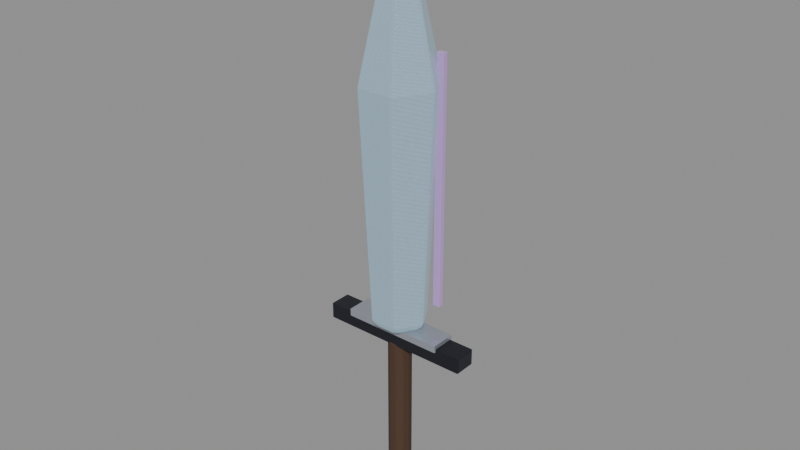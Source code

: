 # Source: crystal-weapon-greatsword.blend  (saved by Blender 5.0.118; exported with 4.5.12 LTS)
import bpy
from mathutils import Matrix  # noqa: F401  (used for matrix-valued properties, if any)

bpy.ops.wm.read_factory_settings(use_empty=True)
scene = bpy.context.scene
scene.name = 'Scene'

# ---- images (referenced by path relative to the original .blend; pixels are not part of the script)
import os
ASSET_DIR = os.environ.get("B2B_ASSET_DIR", "")  # directory of the original .blend (textures are referenced by path, not embedded)
HERE = os.path.dirname(os.path.abspath(__file__))  # packed textures are extracted next to this script under _unpacked/

def load_image(name, relpath, width, height, colorspace="sRGB"):
    """Load a texture the original file referenced (path relative to the .blend, or extracted next to this script)."""
    p = next((c for c in (os.path.join(HERE, relpath), os.path.join(ASSET_DIR, relpath)) if relpath and os.path.exists(c)), "")
    if p:
        img = bpy.data.images.load(p, check_existing=True)
        img.name = name
    else:  # same state as the original file: an image datablock whose file is absent (Cycles renders it pink)
        img = bpy.data.images.new(name, width, height)
        img.source = "FILE"
        img.filepath = "//" + (relpath or name)
    img.colorspace_settings.name = colorspace
    return img
img_weapon_leather = load_image('weapon-leather', '_unpacked/eb1ca86b25adb509.5a960c8f.png', 512, 512, 'sRGB')
img_weapon_blackmetal = load_image('weapon-blackmetal', '_unpacked/2b2b880e765a0b0b.1e0d077e.png', 512, 512, 'sRGB')
img_weapon_silver = load_image('weapon-silver', '_unpacked/e89cb070300e37b1.890860b1.png', 512, 512, 'sRGB')
img_weapon_crystal = load_image('weapon-crystal', '_unpacked/b64d566b5024a652.acdf325c.png', 512, 512, 'sRGB')
img_weapon_crystal_bright = load_image('weapon-crystal-bright', '_unpacked/dcb0ec3490b17a22.536d2102.png', 512, 512, 'sRGB')
img_weapon_prismatic = load_image('weapon-prismatic', '_unpacked/683c18060534eae5.275cebcc.png', 512, 512, 'sRGB')

# ---- materials (node trees are filled in below, after node groups)
mat_magenheim_crystal_weapon_crystal_weapon_greatsword_grip_leather = bpy.data.materials.new('magenheim.crystal-weapon.crystal-weapon-greatsword.grip.leather')
mat_magenheim_crystal_weapon_crystal_weapon_greatsword_grip_leather.use_backface_culling = True
mat_magenheim_crystal_weapon_crystal_weapon_greatsword_blackmetal_2 = bpy.data.materials.new('magenheim.crystal-weapon.crystal-weapon-greatsword.blackmetal.2')
mat_magenheim_crystal_weapon_crystal_weapon_greatsword_blackmetal_2.use_backface_culling = True
mat_magenheim_crystal_weapon_crystal_weapon_greatsword_silver_silve = bpy.data.materials.new('magenheim.crystal-weapon.crystal-weapon-greatsword.silver.silve')
mat_magenheim_crystal_weapon_crystal_weapon_greatsword_silver_silve.use_backface_culling = True
mat_magenheim_crystal_weapon_crystal_weapon_greatsword_crystal_crys = bpy.data.materials.new('magenheim.crystal-weapon.crystal-weapon-greatsword.crystal.crys')
mat_magenheim_crystal_weapon_crystal_weapon_greatsword_crystal_crys.use_backface_culling = True
mat_magenheim_crystal_weapon_crystal_weapon_greatsword_blackmetal_m = bpy.data.materials.new('magenheim.crystal-weapon.crystal-weapon-greatsword.blackmetal.m')
mat_magenheim_crystal_weapon_crystal_weapon_greatsword_blackmetal_m.use_backface_culling = True
mat_magenheim_crystal_weapon_crystal_weapon_greatsword_crystal_brig = bpy.data.materials.new('magenheim.crystal-weapon.crystal-weapon-greatsword.crystal-brig')
mat_magenheim_crystal_weapon_crystal_weapon_greatsword_crystal_brig.use_backface_culling = True
mat_magenheim_crystal_weapon_crystal_weapon_greatsword_rainbow_1_cr = bpy.data.materials.new('magenheim.crystal-weapon.crystal-weapon-greatsword.rainbow.1.cr')
mat_magenheim_crystal_weapon_crystal_weapon_greatsword_rainbow_1_cr.use_backface_culling = True
mat_magenheim_crystal_weapon_crystal_weapon_greatsword_rainbow_6_cr = bpy.data.materials.new('magenheim.crystal-weapon.crystal-weapon-greatsword.rainbow.6.cr')
mat_magenheim_crystal_weapon_crystal_weapon_greatsword_rainbow_6_cr.use_backface_culling = True

# ---- material node trees
mat_magenheim_crystal_weapon_crystal_weapon_greatsword_grip_leather.use_nodes = True; mat_magenheim_crystal_weapon_crystal_weapon_greatsword_grip_leather.node_tree.nodes.clear()
_N = mat_magenheim_crystal_weapon_crystal_weapon_greatsword_grip_leather.node_tree.nodes; _L = mat_magenheim_crystal_weapon_crystal_weapon_greatsword_grip_leather.node_tree.links
n0 = _N.new('ShaderNodeBsdfPrincipled'); n0.name = 'Principled BSDF'; n0.location = (-200, 100)
n0.inputs[2].default_value = 0.78
n0.inputs[27].default_value = (0.0, 0.0, 0.0, 1.0)
n0.inputs[28].default_value = 1.0
n1 = _N.new('ShaderNodeOutputMaterial'); n1.name = 'Material Output'; n1.location = (200, 100)
n2 = _N.new('ShaderNodeTexImage'); n2.name = 'Image Texture'; n2.location = (0, 0)
n2.image = img_weapon_leather
_L.new(n0.outputs[0], n1.inputs[0])
_L.new(n2.outputs[0], n0.inputs[0])
n1.is_active_output = True
mat_magenheim_crystal_weapon_crystal_weapon_greatsword_blackmetal_2.use_nodes = True; mat_magenheim_crystal_weapon_crystal_weapon_greatsword_blackmetal_2.node_tree.nodes.clear()
_N = mat_magenheim_crystal_weapon_crystal_weapon_greatsword_blackmetal_2.node_tree.nodes; _L = mat_magenheim_crystal_weapon_crystal_weapon_greatsword_blackmetal_2.node_tree.links
n0 = _N.new('ShaderNodeBsdfPrincipled'); n0.name = 'Principled BSDF'; n0.location = (-200, 100)
n0.inputs[1].default_value = 0.72
n0.inputs[2].default_value = 0.34
n0.inputs[27].default_value = (0.0, 0.0, 0.0, 1.0)
n0.inputs[28].default_value = 1.0
n1 = _N.new('ShaderNodeOutputMaterial'); n1.name = 'Material Output'; n1.location = (200, 100)
n2 = _N.new('ShaderNodeTexImage'); n2.name = 'Image Texture'; n2.location = (0, 0)
n2.image = img_weapon_blackmetal
_L.new(n0.outputs[0], n1.inputs[0])
_L.new(n2.outputs[0], n0.inputs[0])
n1.is_active_output = True
mat_magenheim_crystal_weapon_crystal_weapon_greatsword_silver_silve.use_nodes = True; mat_magenheim_crystal_weapon_crystal_weapon_greatsword_silver_silve.node_tree.nodes.clear()
_N = mat_magenheim_crystal_weapon_crystal_weapon_greatsword_silver_silve.node_tree.nodes; _L = mat_magenheim_crystal_weapon_crystal_weapon_greatsword_silver_silve.node_tree.links
n0 = _N.new('ShaderNodeBsdfPrincipled'); n0.name = 'Principled BSDF'; n0.location = (-200, 100)
n0.inputs[1].default_value = 0.58
n0.inputs[2].default_value = 0.22
n0.inputs[27].default_value = (0.0, 0.0, 0.0, 1.0)
n0.inputs[28].default_value = 0.65
n1 = _N.new('ShaderNodeOutputMaterial'); n1.name = 'Material Output'; n1.location = (200, 100)
n2 = _N.new('ShaderNodeTexImage'); n2.name = 'Image Texture'; n2.location = (0, 0)
n2.image = img_weapon_silver
_L.new(n0.outputs[0], n1.inputs[0])
_L.new(n2.outputs[0], n0.inputs[0])
n1.is_active_output = True
mat_magenheim_crystal_weapon_crystal_weapon_greatsword_crystal_crys.use_nodes = True; mat_magenheim_crystal_weapon_crystal_weapon_greatsword_crystal_crys.node_tree.nodes.clear()
_N = mat_magenheim_crystal_weapon_crystal_weapon_greatsword_crystal_crys.node_tree.nodes; _L = mat_magenheim_crystal_weapon_crystal_weapon_greatsword_crystal_crys.node_tree.links
n0 = _N.new('ShaderNodeBsdfPrincipled'); n0.name = 'Principled BSDF'; n0.location = (-200, 100)
n0.inputs[1].default_value = 0.03
n0.inputs[2].default_value = 0.22
n0.inputs[27].default_value = (0.165, 0.258, 0.282, 1.0)
n0.inputs[28].default_value = 0.65
n1 = _N.new('ShaderNodeOutputMaterial'); n1.name = 'Material Output'; n1.location = (200, 100)
n2 = _N.new('ShaderNodeTexImage'); n2.name = 'Image Texture'; n2.location = (0, 0)
n2.image = img_weapon_crystal
_L.new(n0.outputs[0], n1.inputs[0])
_L.new(n2.outputs[0], n0.inputs[0])
n1.is_active_output = True
mat_magenheim_crystal_weapon_crystal_weapon_greatsword_blackmetal_m.use_nodes = True; mat_magenheim_crystal_weapon_crystal_weapon_greatsword_blackmetal_m.node_tree.nodes.clear()
_N = mat_magenheim_crystal_weapon_crystal_weapon_greatsword_blackmetal_m.node_tree.nodes; _L = mat_magenheim_crystal_weapon_crystal_weapon_greatsword_blackmetal_m.node_tree.links
n0 = _N.new('ShaderNodeBsdfPrincipled'); n0.name = 'Principled BSDF'; n0.location = (-200, 100)
n0.inputs[1].default_value = 0.72
n0.inputs[2].default_value = 0.34
n0.inputs[27].default_value = (0.0, 0.0, 0.0, 1.0)
n0.inputs[28].default_value = 1.0
n1 = _N.new('ShaderNodeOutputMaterial'); n1.name = 'Material Output'; n1.location = (200, 100)
n2 = _N.new('ShaderNodeTexImage'); n2.name = 'Image Texture'; n2.location = (0, 0)
n2.image = img_weapon_blackmetal
_L.new(n0.outputs[0], n1.inputs[0])
_L.new(n2.outputs[0], n0.inputs[0])
n1.is_active_output = True
mat_magenheim_crystal_weapon_crystal_weapon_greatsword_crystal_brig.use_nodes = True; mat_magenheim_crystal_weapon_crystal_weapon_greatsword_crystal_brig.node_tree.nodes.clear()
_N = mat_magenheim_crystal_weapon_crystal_weapon_greatsword_crystal_brig.node_tree.nodes; _L = mat_magenheim_crystal_weapon_crystal_weapon_greatsword_crystal_brig.node_tree.links
n0 = _N.new('ShaderNodeBsdfPrincipled'); n0.name = 'Principled BSDF'; n0.location = (-200, 100)
n0.inputs[1].default_value = 0.02
n0.inputs[2].default_value = 0.22
n0.inputs[27].default_value = (0.42, 0.485, 0.5, 1.0)
n0.inputs[28].default_value = 0.65
n1 = _N.new('ShaderNodeOutputMaterial'); n1.name = 'Material Output'; n1.location = (200, 100)
n2 = _N.new('ShaderNodeTexImage'); n2.name = 'Image Texture'; n2.location = (0, 0)
n2.image = img_weapon_crystal_bright
_L.new(n0.outputs[0], n1.inputs[0])
_L.new(n2.outputs[0], n0.inputs[0])
n1.is_active_output = True
mat_magenheim_crystal_weapon_crystal_weapon_greatsword_rainbow_1_cr.use_nodes = True; mat_magenheim_crystal_weapon_crystal_weapon_greatsword_rainbow_1_cr.node_tree.nodes.clear()
_N = mat_magenheim_crystal_weapon_crystal_weapon_greatsword_rainbow_1_cr.node_tree.nodes; _L = mat_magenheim_crystal_weapon_crystal_weapon_greatsword_rainbow_1_cr.node_tree.links
n0 = _N.new('ShaderNodeBsdfPrincipled'); n0.name = 'Principled BSDF'; n0.location = (-200, 100)
n0.inputs[1].default_value = 0.02
n0.inputs[2].default_value = 0.22
n0.inputs[27].default_value = (0.34, 0.1904, 0.034, 1.0)
n0.inputs[28].default_value = 0.65
n1 = _N.new('ShaderNodeOutputMaterial'); n1.name = 'Material Output'; n1.location = (200, 100)
n2 = _N.new('ShaderNodeTexImage'); n2.name = 'Image Texture'; n2.location = (0, 0)
n2.image = img_weapon_prismatic
_L.new(n0.outputs[0], n1.inputs[0])
_L.new(n2.outputs[0], n0.inputs[0])
n1.is_active_output = True
mat_magenheim_crystal_weapon_crystal_weapon_greatsword_rainbow_6_cr.use_nodes = True; mat_magenheim_crystal_weapon_crystal_weapon_greatsword_rainbow_6_cr.node_tree.nodes.clear()
_N = mat_magenheim_crystal_weapon_crystal_weapon_greatsword_rainbow_6_cr.node_tree.nodes; _L = mat_magenheim_crystal_weapon_crystal_weapon_greatsword_rainbow_6_cr.node_tree.links
n0 = _N.new('ShaderNodeBsdfPrincipled'); n0.name = 'Principled BSDF'; n0.location = (-200, 100)
n0.inputs[1].default_value = 0.02
n0.inputs[2].default_value = 0.22
n0.inputs[27].default_value = (0.2652, 0.0748, 0.34, 1.0)
n0.inputs[28].default_value = 0.65
n1 = _N.new('ShaderNodeOutputMaterial'); n1.name = 'Material Output'; n1.location = (200, 100)
n2 = _N.new('ShaderNodeTexImage'); n2.name = 'Image Texture'; n2.location = (0, 0)
n2.image = img_weapon_prismatic
_L.new(n0.outputs[0], n1.inputs[0])
_L.new(n2.outputs[0], n0.inputs[0])
n1.is_active_output = True

# ---- meshes
me_twohand_grip = bpy.data.meshes.new('twohand-grip')
me_twohand_grip.from_pydata([(0.04125, -1.397e-09, -0.3075), (0.03337, -0.02425, -0.3075), (0.01275, -0.03923, -0.3075), (-0.01275, -0.03923, -0.3075), (-0.03337, -0.02425, -0.3075), (-0.04125, 2.209e-09, -0.3075), (-0.03337, 0.02425, -0.3075), (-0.01275, 0.03923, -0.3075), (0.01275, 0.03923, -0.3075), (0.03337, 0.02425, -0.3075), (0.04125, -1.397e-09, 0.3075), (0.03337, -0.02425, 0.3075), (0.01275, -0.03923, 0.3075), (-0.01275, -0.03923, 0.3075), (-0.03337, -0.02425, 0.3075), (-0.04125, 2.209e-09, 0.3075), (-0.03337, 0.02425, 0.3075), (-0.01275, 0.03923, 0.3075), (0.01275, 0.03923, 0.3075), (0.03337, 0.02425, 0.3075), (0.0, -1.397e-09, -0.3075), (0.0, -1.397e-09, 0.3075)], [], [(0, 10, 1), (1, 10, 11), (20, 0, 1), (21, 11, 10), (1, 11, 2), (2, 11, 12), (20, 1, 2), (21, 12, 11), (2, 12, 3), (3, 12, 13), (20, 2, 3), (21, 13, 12), (3, 13, 4), (4, 13, 14), (20, 3, 4), (21, 14, 13), (4, 14, 5), (5, 14, 15), (20, 4, 5), (21, 15, 14), (5, 15, 6), (6, 15, 16), (20, 5, 6), (21, 16, 15), (6, 16, 7), (7, 16, 17), (20, 6, 7), (21, 17, 16), (7, 17, 8), (8, 17, 18), (20, 7, 8), (21, 18, 17), (8, 18, 9), (9, 18, 19), (20, 8, 9), (21, 19, 18), (9, 19, 0), (0, 19, 10), (20, 9, 0), (21, 10, 19)])
_uv = me_twohand_grip.uv_layers.new(name='UVMap')
_uv.uv.foreach_set('vector', [0.1187, 0.9964, 0.1187, 0.003644, 0.152, 0.9964, 0.152, 0.9964, 0.1187, 0.003644, 0.152, 0.003644, 0.4605, 0.07023, 0.3972, 0.04965, 0.4213, 0.01636, 0.4605, 0.2107, 0.5238, 0.1901, 0.5238, 0.2313, 0.152, 0.9964, 0.152, 0.003644, 0.1931, 0.9964, 0.1931, 0.9964, 0.152, 0.003644, 0.1931, 0.003644, 0.4605, 0.07023, 0.4213, 0.01636, 0.4605, 0.003644, 0.4605, 0.2107, 0.4996, 0.1568, 0.5238, 0.1901, 0.1931, 0.9964, 0.1931, 0.003644, 0.2264, 0.9964, 0.2264, 0.9964, 0.1931, 0.003644, 0.2264, 0.003644, 0.4605, 0.07023, 0.4605, 0.003644, 0.4996, 0.01636, 0.4605, 0.2107, 0.4605, 0.1441, 0.4996, 0.1568, 0.003644, 0.9964, 0.003644, 0.003644, 0.03694, 0.9964, 0.03694, 0.9964, 0.003644, 0.003644, 0.03694, 0.003644, 0.4605, 0.07023, 0.4996, 0.01636, 0.5238, 0.04965, 0.4605, 0.2107, 0.4213, 0.1568, 0.4605, 0.1441, 0.03694, 0.9964, 0.03694, 0.003644, 0.07809, 0.9964, 0.07809, 0.9964, 0.03694, 0.003644, 0.07809, 0.003644, 0.4605, 0.07023, 0.5238, 0.04965, 0.5238, 0.0908, 0.4605, 0.2107, 0.3972, 0.1901, 0.4213, 0.1568, 0.07809, 0.9964, 0.07809, 0.003644, 0.1114, 0.9964, 0.1114, 0.9964, 0.07809, 0.003644, 0.1114, 0.003644, 0.4605, 0.07023, 0.5238, 0.0908, 0.4996, 0.1241, 0.4605, 0.2107, 0.3972, 0.2313, 0.3972, 0.1901, 0.2337, 0.9964, 0.2337, 0.003644, 0.2748, 0.9964, 0.2748, 0.9964, 0.2337, 0.003644, 0.2748, 0.003644, 0.4605, 0.07023, 0.4996, 0.1241, 0.4605, 0.1368, 0.4605, 0.2107, 0.4213, 0.2646, 0.3972, 0.2313, 0.2748, 0.9964, 0.2748, 0.003644, 0.3081, 0.9964, 0.3081, 0.9964, 0.2748, 0.003644, 0.3081, 0.003644, 0.4605, 0.07023, 0.4605, 0.1368, 0.4213, 0.1241, 0.4605, 0.2107, 0.4605, 0.2773, 0.4213, 0.2646, 0.3154, 0.9964, 0.3154, 0.003644, 0.3487, 0.9964, 0.3487, 0.9964, 0.3154, 0.003644, 0.3487, 0.003644, 0.4605, 0.07023, 0.4213, 0.1241, 0.3972, 0.0908, 0.4605, 0.2107, 0.4996, 0.2646, 0.4605, 0.2773, 0.3487, 0.9964, 0.3487, 0.003644, 0.3899, 0.9964, 0.3899, 0.9964, 0.3487, 0.003644, 0.3899, 0.003644, 0.4605, 0.07023, 0.3972, 0.0908, 0.3972, 0.04965, 0.4605, 0.2107, 0.5238, 0.2313, 0.4996, 0.2646])
me_twohand_grip.materials.append(mat_magenheim_crystal_weapon_crystal_weapon_greatsword_grip_leather)
me_twohand_grip.update()
me_guard = bpy.data.meshes.new('guard')
me_guard.from_pydata([(-0.27, 0.0375, -0.02813), (0.27, 0.0375, -0.02813), (0.27, 0.0375, 0.02813), (-0.27, 0.0375, 0.02813), (-0.27, -0.0375, -0.02813), (0.27, -0.0375, -0.02813), (0.27, -0.0375, 0.02813), (-0.27, -0.0375, 0.02813)], [], [(0, 3, 2), (0, 2, 1), (4, 5, 6), (4, 6, 7), (0, 4, 7), (0, 7, 3), (1, 2, 6), (1, 6, 5), (0, 1, 5), (0, 5, 4), (3, 7, 6), (3, 6, 2)])
_uv = me_guard.uv_layers.new(name='UVMap')
_uv.uv.foreach_set('vector', [0.3991, 0.996, 0.2958, 0.996, 0.2958, 0.004046, 0.3991, 0.996, 0.2958, 0.004046, 0.3991, 0.004046, 0.5105, 0.004046, 0.5105, 0.996, 0.4072, 0.996, 0.5105, 0.004046, 0.4072, 0.996, 0.4072, 0.004046, 0.6219, 0.004046, 0.6219, 0.1418, 0.5186, 0.1418, 0.6219, 0.004046, 0.5186, 0.1418, 0.5186, 0.004046, 0.6219, 0.2877, 0.5186, 0.2877, 0.5186, 0.1499, 0.6219, 0.2877, 0.5186, 0.1499, 0.6219, 0.1499, 0.1418, 0.004046, 0.1418, 0.996, 0.004046, 0.996, 0.1418, 0.004046, 0.004046, 0.996, 0.004046, 0.004046, 0.2877, 0.996, 0.1499, 0.996, 0.1499, 0.004046, 0.2877, 0.996, 0.1499, 0.004046, 0.2877, 0.004046])
me_guard.materials.append(mat_magenheim_crystal_weapon_crystal_weapon_greatsword_blackmetal_2)
me_guard.update()
me_guard_silver = bpy.data.meshes.new('guard-silver')
me_guard_silver.from_pydata([(-0.18, 0.045, -0.01313), (0.18, 0.045, -0.01313), (0.18, 0.045, 0.01313), (-0.18, 0.045, 0.01313), (-0.18, -0.045, -0.01313), (0.18, -0.045, -0.01313), (0.18, -0.045, 0.01313), (-0.18, -0.045, 0.01313)], [], [(0, 3, 2), (0, 2, 1), (4, 5, 6), (4, 6, 7), (0, 4, 7), (0, 7, 3), (1, 2, 6), (1, 6, 5), (0, 1, 5), (0, 5, 4), (3, 7, 6), (3, 6, 2)])
_uv = me_guard_silver.uv_layers.new(name='UVMap')
_uv.uv.foreach_set('vector', [0.5902, 0.9955, 0.5179, 0.9955, 0.5179, 0.004485, 0.5902, 0.9955, 0.5179, 0.004485, 0.5902, 0.004485, 0.6714, 0.004485, 0.6714, 0.9955, 0.5992, 0.9955, 0.6714, 0.004485, 0.5992, 0.9955, 0.5992, 0.004485, 0.7527, 0.004485, 0.7527, 0.2522, 0.6804, 0.2522, 0.7527, 0.004485, 0.6804, 0.2522, 0.6804, 0.004485, 0.7527, 0.509, 0.6804, 0.509, 0.6804, 0.2612, 0.7527, 0.509, 0.6804, 0.2612, 0.7527, 0.2612, 0.2522, 0.004485, 0.2522, 0.9955, 0.004485, 0.9955, 0.2522, 0.004485, 0.004485, 0.9955, 0.004485, 0.004485, 0.509, 0.9955, 0.2612, 0.9955, 0.2612, 0.004485, 0.509, 0.9955, 0.2612, 0.004485, 0.509, 0.004485])
me_guard_silver.materials.append(mat_magenheim_crystal_weapon_crystal_weapon_greatsword_silver_silve)
me_guard_silver.update()
me_great_blade = bpy.data.meshes.new('great-blade')
me_great_blade.from_pydata([(0.0972, 0.0, -0.6804), (0.0486, -0.08418, -0.6804), (-0.0486, -0.08418, -0.6804), (-0.0972, 8.497e-09, -0.6804), (-0.0486, 0.08418, -0.6804), (0.0486, 0.08418, -0.6804), (0.135, 0.0, 0.1386), (0.0675, -0.1169, 0.1386), (-0.0675, -0.1169, 0.1386), (-0.135, 1.18e-08, 0.1386), (-0.0675, 0.1169, 0.1386), (0.0675, 0.1169, 0.1386), (0.0, 0.0, 0.7434), (0.0, 0.0, -0.7434)], [], [(13, 0, 1), (0, 6, 1), (1, 6, 7), (6, 12, 7), (13, 1, 2), (1, 7, 2), (2, 7, 8), (7, 12, 8), (13, 2, 3), (2, 8, 3), (3, 8, 9), (8, 12, 9), (13, 3, 4), (3, 9, 4), (4, 9, 10), (9, 12, 10), (13, 4, 5), (4, 10, 5), (5, 10, 11), (10, 12, 11), (13, 5, 0), (5, 11, 0), (0, 11, 6), (11, 12, 6)])
_uv = me_great_blade.uv_layers.new(name='UVMap')
_uv.uv.foreach_set('vector', [0.4589, 0.4369, 0.425, 0.3636, 0.4927, 0.3636, 0.425, 0.3636, 0.4118, 0.003368, 0.4927, 0.3636, 0.4927, 0.3636, 0.4118, 0.003368, 0.5059, 0.003368, 0.003368, 0.4124, 0.141, 0.003368, 0.04984, 0.4203, 0.4589, 0.4369, 0.4927, 0.3636, 0.5266, 0.4106, 0.003367, 0.9882, 0.04984, 0.4203, 0.07074, 0.9952, 0.07074, 0.9952, 0.04984, 0.4203, 0.1434, 0.4302, 0.04984, 0.4203, 0.141, 0.003368, 0.1434, 0.4302, 0.4589, 0.8772, 0.3911, 0.8509, 0.425, 0.8039, 0.07074, 0.9952, 0.1434, 0.4302, 0.1046, 0.9966, 0.1046, 0.9966, 0.1434, 0.4302, 0.1905, 0.4321, 0.1434, 0.4302, 0.141, 0.003368, 0.1905, 0.4321, 0.4589, 0.8772, 0.425, 0.8039, 0.4927, 0.8039, 0.425, 0.8039, 0.4118, 0.4437, 0.4927, 0.8039, 0.4927, 0.8039, 0.4118, 0.4437, 0.5059, 0.4437, 0.1972, 0.4124, 0.3349, 0.003368, 0.2437, 0.4203, 0.4589, 0.8772, 0.4927, 0.8039, 0.5266, 0.8509, 0.1972, 0.9882, 0.2437, 0.4203, 0.2646, 0.9952, 0.2646, 0.9952, 0.2437, 0.4203, 0.3373, 0.4302, 0.2437, 0.4203, 0.3349, 0.003368, 0.3373, 0.4302, 0.4589, 0.4369, 0.3911, 0.4106, 0.425, 0.3636, 0.2646, 0.9952, 0.3373, 0.4302, 0.2985, 0.9966, 0.2985, 0.9966, 0.3373, 0.4302, 0.3844, 0.4321, 0.3373, 0.4302, 0.3349, 0.003368, 0.3844, 0.4321])
me_great_blade.materials.append(mat_magenheim_crystal_weapon_crystal_weapon_greatsword_crystal_crys)
me_great_blade.update()
me_spine = bpy.data.meshes.new('spine')
me_spine.from_pydata([(-0.02437, 0.02625, -0.525), (0.02437, 0.02625, -0.525), (0.02437, 0.02625, 0.525), (-0.02437, 0.02625, 0.525), (-0.02437, -0.02625, -0.525), (0.02437, -0.02625, -0.525), (0.02437, -0.02625, 0.525), (-0.02437, -0.02625, 0.525)], [], [(0, 3, 2), (0, 2, 1), (4, 5, 6), (4, 6, 7), (0, 4, 7), (0, 7, 3), (1, 2, 6), (1, 6, 5), (0, 1, 5), (0, 5, 4), (3, 7, 6), (3, 6, 2)])
_uv = me_spine.uv_layers.new(name='UVMap')
_uv.uv.foreach_set('vector', [0.1116, 0.9976, 0.1116, 0.002424, 0.1578, 0.002424, 0.1116, 0.9976, 0.1578, 0.002424, 0.1578, 0.9976, 0.2089, 0.9976, 0.1627, 0.9976, 0.1627, 0.002424, 0.2089, 0.9976, 0.1627, 0.002424, 0.2089, 0.002424, 0.05218, 0.9976, 0.002424, 0.9976, 0.002424, 0.002424, 0.05218, 0.9976, 0.002424, 0.002424, 0.05218, 0.002424, 0.05703, 0.9976, 0.05703, 0.002424, 0.1068, 0.002424, 0.05703, 0.9976, 0.1068, 0.002424, 0.1068, 0.9976, 0.2599, 0.05218, 0.2137, 0.05218, 0.2137, 0.002424, 0.2599, 0.05218, 0.2137, 0.002424, 0.2599, 0.002424, 0.2137, 0.1068, 0.2137, 0.05703, 0.2599, 0.05703, 0.2137, 0.1068, 0.2599, 0.05703, 0.2599, 0.1068])
me_spine.materials.append(mat_magenheim_crystal_weapon_crystal_weapon_greatsword_blackmetal_m)
me_spine.update()
me_tip_core = bpy.data.meshes.new('tip-core')
me_tip_core.from_pydata([(0.0378, 0.0, -0.1296), (0.0189, -0.03274, -0.1296), (-0.0189, -0.03274, -0.1296), (-0.0378, 3.305e-09, -0.1296), (-0.0189, 0.03274, -0.1296), (0.0189, 0.03274, -0.1296), (0.0525, 0.0, 0.0264), (0.02625, -0.04547, 0.0264), (-0.02625, -0.04547, 0.0264), (-0.0525, 4.59e-09, 0.0264), (-0.02625, 0.04547, 0.0264), (0.02625, 0.04547, 0.0264), (0.0, 0.0, 0.1416), (0.0, 0.0, -0.1416)], [], [(13, 0, 1), (0, 6, 1), (1, 6, 7), (6, 12, 7), (13, 1, 2), (1, 7, 2), (2, 7, 8), (7, 12, 8), (13, 2, 3), (2, 8, 3), (3, 8, 9), (8, 12, 9), (13, 3, 4), (3, 9, 4), (4, 9, 10), (9, 12, 10), (13, 4, 5), (4, 10, 5), (5, 10, 11), (10, 12, 11), (13, 5, 0), (5, 11, 0), (0, 11, 6), (11, 12, 6)])
_uv = me_tip_core.uv_layers.new(name='UVMap')
_uv.uv.foreach_set('vector', [0.8925, 0.1392, 0.7682, 0.207, 0.7682, 0.07145, 0.1086, 0.9825, 0.003654, 0.4318, 0.1769, 0.9843, 0.1769, 0.9843, 0.003654, 0.4318, 0.09847, 0.4342, 0.003654, 0.4318, 0.1524, 0.003654, 0.09847, 0.4342, 0.8925, 0.1392, 0.7682, 0.07145, 0.8823, 0.003654, 0.1769, 0.9843, 0.09847, 0.4342, 0.3119, 0.9716, 0.3119, 0.9716, 0.09847, 0.4342, 0.286, 0.4165, 0.09847, 0.4342, 0.1524, 0.003654, 0.286, 0.4165, 0.8925, 0.1392, 0.8823, 0.003654, 0.9963, 0.07145, 0.3119, 0.9716, 0.286, 0.4165, 0.3786, 0.957, 0.3786, 0.957, 0.286, 0.4165, 0.3786, 0.3963, 0.286, 0.4165, 0.1524, 0.003654, 0.3786, 0.3963, 0.8925, 0.1392, 0.9963, 0.07145, 0.9963, 0.207, 0.4909, 0.9825, 0.3859, 0.4318, 0.5592, 0.9843, 0.5592, 0.9843, 0.3859, 0.4318, 0.4807, 0.4342, 0.3859, 0.4318, 0.5347, 0.003654, 0.4807, 0.4342, 0.8925, 0.1392, 0.9963, 0.207, 0.8823, 0.2748, 0.5592, 0.9843, 0.4807, 0.4342, 0.6942, 0.9716, 0.6942, 0.9716, 0.4807, 0.4342, 0.6682, 0.4165, 0.4807, 0.4342, 0.5347, 0.003654, 0.6682, 0.4165, 0.8925, 0.1392, 0.8823, 0.2748, 0.7682, 0.207, 0.6942, 0.9716, 0.6682, 0.4165, 0.7609, 0.957, 0.7609, 0.957, 0.6682, 0.4165, 0.7609, 0.3963, 0.6682, 0.4165, 0.5347, 0.003654, 0.7609, 0.3963])
me_tip_core.materials.append(mat_magenheim_crystal_weapon_crystal_weapon_greatsword_crystal_brig)
me_tip_core.update()
me_left_prismatic_rib = bpy.data.meshes.new('left-prismatic-rib')
me_left_prismatic_rib.from_pydata([(-0.01312, 0.009375, -0.4312), (0.01312, 0.009375, -0.4312), (0.01312, 0.009375, 0.4312), (-0.01312, 0.009375, 0.4312), (-0.01312, -0.009375, -0.4312), (0.01312, -0.009375, -0.4312), (0.01312, -0.009375, 0.4312), (-0.01312, -0.009375, 0.4312)], [], [(0, 3, 2), (0, 2, 1), (4, 5, 6), (4, 6, 7), (0, 4, 7), (0, 7, 3), (1, 2, 6), (1, 6, 5), (0, 1, 5), (0, 5, 4), (3, 7, 6), (3, 6, 2)])
_uv = me_left_prismatic_rib.uv_layers.new(name='UVMap')
_uv.uv.foreach_set('vector', [0.001732, 0.9983, 0.001732, 0.001732, 0.03206, 0.001732, 0.001732, 0.9983, 0.03206, 0.001732, 0.03206, 0.9983, 0.06585, 0.9983, 0.03553, 0.9983, 0.03553, 0.001732, 0.06585, 0.9983, 0.03553, 0.001732, 0.06585, 0.001732, 0.09098, 0.9983, 0.06932, 0.9983, 0.06932, 0.001732, 0.09098, 0.9983, 0.06932, 0.001732, 0.09098, 0.001732, 0.09445, 0.9983, 0.09445, 0.001732, 0.1161, 0.001732, 0.09445, 0.9983, 0.1161, 0.001732, 0.1161, 0.9983, 0.1412, 0.001732, 0.1412, 0.03206, 0.1196, 0.03206, 0.1412, 0.001732, 0.1196, 0.03206, 0.1196, 0.001732, 0.1412, 0.06585, 0.1196, 0.06585, 0.1196, 0.03553, 0.1412, 0.06585, 0.1196, 0.03553, 0.1412, 0.03553])
me_left_prismatic_rib.materials.append(mat_magenheim_crystal_weapon_crystal_weapon_greatsword_rainbow_1_cr)
me_left_prismatic_rib.update()
me_right_prismatic_rib = bpy.data.meshes.new('right-prismatic-rib')
me_right_prismatic_rib.from_pydata([(-0.01312, 0.009375, -0.4312), (0.01312, 0.009375, -0.4312), (0.01312, 0.009375, 0.4312), (-0.01312, 0.009375, 0.4312), (-0.01312, -0.009375, -0.4312), (0.01312, -0.009375, -0.4312), (0.01312, -0.009375, 0.4312), (-0.01312, -0.009375, 0.4312)], [], [(0, 3, 2), (0, 2, 1), (4, 5, 6), (4, 6, 7), (0, 4, 7), (0, 7, 3), (1, 2, 6), (1, 6, 5), (0, 1, 5), (0, 5, 4), (3, 7, 6), (3, 6, 2)])
_uv = me_right_prismatic_rib.uv_layers.new(name='UVMap')
_uv.uv.foreach_set('vector', [0.001732, 0.9983, 0.001732, 0.001732, 0.03206, 0.001732, 0.001732, 0.9983, 0.03206, 0.001732, 0.03206, 0.9983, 0.06585, 0.9983, 0.03553, 0.9983, 0.03553, 0.001732, 0.06585, 0.9983, 0.03553, 0.001732, 0.06585, 0.001732, 0.09098, 0.9983, 0.06932, 0.9983, 0.06932, 0.001732, 0.09098, 0.9983, 0.06932, 0.001732, 0.09098, 0.001732, 0.09445, 0.9983, 0.09445, 0.001732, 0.1161, 0.001732, 0.09445, 0.9983, 0.1161, 0.001732, 0.1161, 0.9983, 0.1412, 0.001732, 0.1412, 0.03206, 0.1196, 0.03206, 0.1412, 0.001732, 0.1196, 0.03206, 0.1196, 0.001732, 0.1412, 0.06585, 0.1196, 0.06585, 0.1196, 0.03553, 0.1412, 0.06585, 0.1196, 0.03553, 0.1412, 0.03553])
me_right_prismatic_rib.materials.append(mat_magenheim_crystal_weapon_crystal_weapon_greatsword_rainbow_6_cr)
me_right_prismatic_rib.update()

# ---- objects
ob_twohand_grip = bpy.data.objects.new('twohand-grip', me_twohand_grip)
ob_guard = bpy.data.objects.new('guard', me_guard)
ob_guard_silver = bpy.data.objects.new('guard-silver', me_guard_silver)
ob_great_blade = bpy.data.objects.new('great-blade', me_great_blade)
ob_spine = bpy.data.objects.new('spine', me_spine)
ob_tip_core = bpy.data.objects.new('tip-core', me_tip_core)
ob_left_prismatic_rib = bpy.data.objects.new('left-prismatic-rib', me_left_prismatic_rib)
ob_right_prismatic_rib = bpy.data.objects.new('right-prismatic-rib', me_right_prismatic_rib)

# ---- transforms, parenting, visibility, modifiers, constraints
ob_twohand_grip.location = (0.0, 1.397e-09, -0.375)
_m = ob_twohand_grip.modifiers.new('Crafted edge chamfer', 'BEVEL')
_m.width = 0.004708
_m.width_pct = 0.004708
_m.segments = 2
_m.angle_limit = 0.4538
ob_guard.location = (0.0, 0.0, -0.045)
_m = ob_guard.modifiers.new('Crafted edge chamfer', 'BEVEL')
_m.width = 0.003375
_m.width_pct = 0.003375
_m.segments = 2
_m.angle_limit = 0.4538
ob_guard_silver.location = (0.0, 0.0, -0.015)
_m = ob_guard_silver.modifiers.new('Crafted edge chamfer', 'BEVEL')
_m.width = 0.001575
_m.width_pct = 0.001575
_m.segments = 2
_m.angle_limit = 0.4538
ob_great_blade.location = (0.0, 0.0, 0.6909)
_m = ob_great_blade.modifiers.new('Crafted edge chamfer', 'BEVEL')
_m.width = 0.012
_m.width_pct = 0.012
_m.segments = 2
_m.angle_limit = 0.4538
ob_spine.location = (0.0, -0.015, 0.54)
_m = ob_spine.modifiers.new('Crafted edge chamfer', 'BEVEL')
_m.width = 0.002925
_m.width_pct = 0.002925
_m.segments = 2
_m.angle_limit = 0.4538
ob_tip_core.location = (0.0, 0.0, 1.139)
_m = ob_tip_core.modifiers.new('Crafted edge chamfer', 'BEVEL')
_m.width = 0.005456
_m.width_pct = 0.005456
_m.segments = 2
_m.angle_limit = 0.4538
ob_left_prismatic_rib.location = (-0.0975, 0.075, 0.495)
_m = ob_left_prismatic_rib.modifiers.new('Crafted edge chamfer', 'BEVEL')
_m.width = 0.001125
_m.width_pct = 0.001125
_m.segments = 2
_m.angle_limit = 0.4538
ob_right_prismatic_rib.location = (0.0975, 0.075, 0.495)
_m = ob_right_prismatic_rib.modifiers.new('Crafted edge chamfer', 'BEVEL')
_m.width = 0.001125
_m.width_pct = 0.001125
_m.segments = 2
_m.angle_limit = 0.4538

# ---- collection membership
scene.collection.objects.link(ob_twohand_grip)
scene.collection.objects.link(ob_guard)
scene.collection.objects.link(ob_guard_silver)
scene.collection.objects.link(ob_great_blade)
scene.collection.objects.link(ob_spine)
scene.collection.objects.link(ob_tip_core)
scene.collection.objects.link(ob_left_prismatic_rib)
scene.collection.objects.link(ob_right_prismatic_rib)

# ---- scene / render settings (as saved in the file)
scene.frame_start = 1; scene.frame_end = 250; scene.frame_set(1)
scene.render.engine = 'BLENDER_EEVEE_NEXT'
scene.render.bake_bias = 0.0
scene.render.bake_samples = 0
scene.cycles.sampling_pattern = 'TABULATED_SOBOL'
scene.eevee.use_volume_custom_range = False
bpy.context.view_layer.update()

# ---- added for rendering (the .blend has no active camera and no usable light): camera, sun + grey world if the file has none
cam_auto = bpy.data.cameras.new('AutoCamera')
cam_auto.lens = 50.0
cam_auto.sensor_width = 36.0
cam_auto.clip_end = 1000.0
ob_auto_camera = bpy.data.objects.new('AutoCamera', cam_auto)
scene.collection.objects.link(ob_auto_camera)
ob_auto_camera.location = (1.99677, -2.39612, 1.9531)
ob_auto_camera.rotation_euler = (1.09748, -7.21219e-08, 0.694738)
scene.camera = ob_auto_camera
light_auto_sun = bpy.data.lights.new('AutoSun', 'SUN')
light_auto_sun.energy = 3.0
light_auto_sun.angle = 0.0523599
ob_auto_sun = bpy.data.objects.new('AutoSun', light_auto_sun)
scene.collection.objects.link(ob_auto_sun)
ob_auto_sun.rotation_euler = (0.872665, 0.174533, 0.523599)
if scene.world is None:
    world_auto = bpy.data.worlds.new('AutoWorld')
    world_auto.color = (0.3, 0.3, 0.3)
    scene.world = world_auto
bpy.context.view_layer.update()
